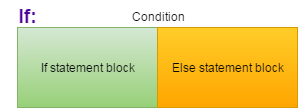

The diagram above was exported from draw.io. Its source (the exported page's mxGraphModel, read from the mxfile embedded in the PNG):
<mxGraphModel dx="1194" dy="796" grid="1" gridSize="10" guides="1" tooltips="1" connect="1" arrows="1" fold="1" page="1" pageScale="1" pageWidth="826" pageHeight="1169" background="#ffffff" math="0">
  <root>
    <mxCell id="0" />
    <mxCell id="1" parent="0" />
    <mxCell id="27b432d7fe2c3b39-2" value="&lt;font style=&quot;font-size: 12px;&quot;&gt;If statement block&lt;/font&gt;" style="whiteSpace=wrap;html=1;fontSize=12;plain-green" vertex="1" parent="1">
      <mxGeometry x="270" y="170" width="140" height="80" as="geometry" />
    </mxCell>
    <mxCell id="27b432d7fe2c3b39-4" value="&lt;font style=&quot;font-size: 12px&quot;&gt;Else statement block&lt;/font&gt;" style="whiteSpace=wrap;html=1;fontSize=12;plain-orange" vertex="1" parent="1">
      <mxGeometry x="410" y="170" width="140" height="80" as="geometry" />
    </mxCell>
    <mxCell id="27b432d7fe2c3b39-5" value="Condition" style="text;html=1;strokeColor=none;fillColor=none;align=center;verticalAlign=middle;whiteSpace=wrap;overflow=hidden;fontSize=12;" vertex="1" parent="1">
      <mxGeometry x="370" y="149" width="80" height="20" as="geometry" />
    </mxCell>
    <mxCell id="27b432d7fe2c3b39-6" value="If:" style="text;html=1;strokeColor=none;fillColor=none;align=center;verticalAlign=middle;whiteSpace=wrap;overflow=hidden;fontSize=19;fontStyle=1;fontColor=#4C0099;" vertex="1" parent="1">
      <mxGeometry x="254" y="144" width="50" height="30" as="geometry" />
    </mxCell>
  </root>
</mxGraphModel>